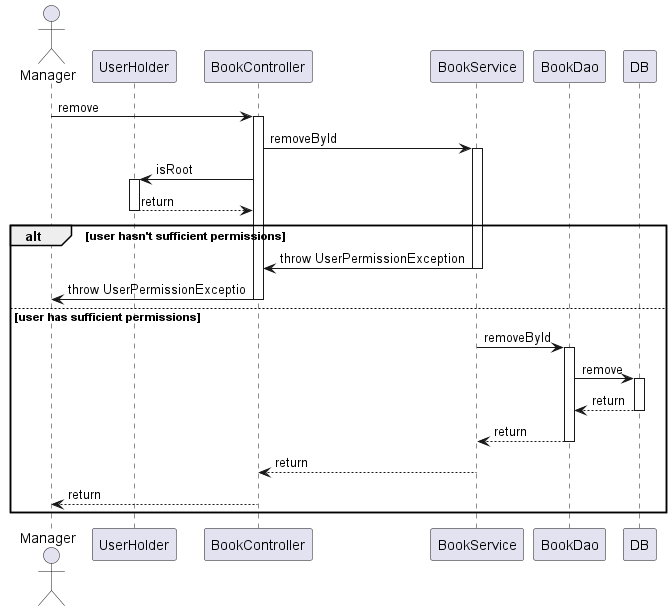

The diagram above was rendered by PlantUML. Its source (embedded in the PNG):
@startuml
actor Manager
participant "UserHolder" as A
participant "BookController" as B
participant "BookService" as C
participant "BookDao" as D
participant "DB" as E

Manager -> B : remove
activate B

B -> C : removeById
activate C

B -> A : isRoot
activate A

A --> B : return
deactivate A


alt user hasn't sufficient permissions
    C -> B : throw UserPermissionException
    deactivate C

    B -> Manager : throw UserPermissionExceptio
    deactivate B

else user has sufficient permissions
    C -> D : removeById
    activate D

    D -> E : remove
    activate E

    E --> D : return
    deactivate E

    D --> C : return
    deactivate D

    C --> B : return
    deactivate C
    
    B --> Manager : return
    deactivate B
end


@enduml